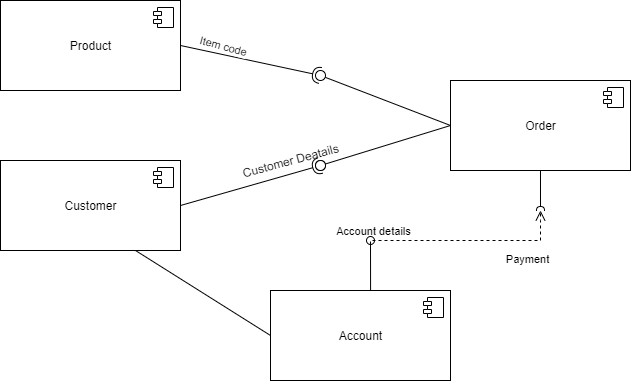

The diagram above was exported from draw.io. Its source (the exported page's mxGraphModel, read from the mxfile embedded in the PNG):
<mxGraphModel dx="1000" dy="465" grid="1" gridSize="10" guides="1" tooltips="1" connect="1" arrows="1" fold="1" page="1" pageScale="1" pageWidth="827" pageHeight="1169" math="0" shadow="0">
  <root>
    <mxCell id="0" />
    <mxCell id="1" parent="0" />
    <mxCell id="IBJ9c0Lv778ldT2U9bC8-1" value="Product" style="html=1;dropTarget=0;" vertex="1" parent="1">
      <mxGeometry x="90" y="80" width="180" height="90" as="geometry" />
    </mxCell>
    <mxCell id="IBJ9c0Lv778ldT2U9bC8-2" value="" style="shape=module;jettyWidth=8;jettyHeight=4;" vertex="1" parent="IBJ9c0Lv778ldT2U9bC8-1">
      <mxGeometry x="1" width="20" height="20" relative="1" as="geometry">
        <mxPoint x="-27" y="7" as="offset" />
      </mxGeometry>
    </mxCell>
    <mxCell id="IBJ9c0Lv778ldT2U9bC8-3" value="Customer" style="html=1;dropTarget=0;" vertex="1" parent="1">
      <mxGeometry x="90" y="240" width="180" height="90" as="geometry" />
    </mxCell>
    <mxCell id="IBJ9c0Lv778ldT2U9bC8-4" value="" style="shape=module;jettyWidth=8;jettyHeight=4;" vertex="1" parent="IBJ9c0Lv778ldT2U9bC8-3">
      <mxGeometry x="1" width="20" height="20" relative="1" as="geometry">
        <mxPoint x="-27" y="7" as="offset" />
      </mxGeometry>
    </mxCell>
    <mxCell id="IBJ9c0Lv778ldT2U9bC8-5" value="Account" style="html=1;dropTarget=0;" vertex="1" parent="1">
      <mxGeometry x="360" y="370" width="180" height="90" as="geometry" />
    </mxCell>
    <mxCell id="IBJ9c0Lv778ldT2U9bC8-6" value="" style="shape=module;jettyWidth=8;jettyHeight=4;" vertex="1" parent="IBJ9c0Lv778ldT2U9bC8-5">
      <mxGeometry x="1" width="20" height="20" relative="1" as="geometry">
        <mxPoint x="-27" y="7" as="offset" />
      </mxGeometry>
    </mxCell>
    <mxCell id="IBJ9c0Lv778ldT2U9bC8-7" value="Order" style="html=1;dropTarget=0;" vertex="1" parent="1">
      <mxGeometry x="540" y="160" width="180" height="90" as="geometry" />
    </mxCell>
    <mxCell id="IBJ9c0Lv778ldT2U9bC8-8" value="" style="shape=module;jettyWidth=8;jettyHeight=4;" vertex="1" parent="IBJ9c0Lv778ldT2U9bC8-7">
      <mxGeometry x="1" width="20" height="20" relative="1" as="geometry">
        <mxPoint x="-27" y="7" as="offset" />
      </mxGeometry>
    </mxCell>
    <mxCell id="IBJ9c0Lv778ldT2U9bC8-16" value="" style="rounded=0;orthogonalLoop=1;jettySize=auto;html=1;endArrow=none;endFill=0;sketch=0;sourcePerimeterSpacing=0;targetPerimeterSpacing=0;exitX=0;exitY=0.5;exitDx=0;exitDy=0;" edge="1" target="IBJ9c0Lv778ldT2U9bC8-18" parent="1" source="IBJ9c0Lv778ldT2U9bC8-7">
      <mxGeometry relative="1" as="geometry">
        <mxPoint x="360" y="110" as="sourcePoint" />
      </mxGeometry>
    </mxCell>
    <mxCell id="IBJ9c0Lv778ldT2U9bC8-17" value="" style="rounded=0;orthogonalLoop=1;jettySize=auto;html=1;endArrow=halfCircle;endFill=0;entryX=0.5;entryY=0.5;endSize=6;strokeWidth=1;sketch=0;exitX=1;exitY=0.5;exitDx=0;exitDy=0;" edge="1" target="IBJ9c0Lv778ldT2U9bC8-18" parent="1" source="IBJ9c0Lv778ldT2U9bC8-3">
      <mxGeometry relative="1" as="geometry">
        <mxPoint x="490" y="260" as="sourcePoint" />
      </mxGeometry>
    </mxCell>
    <mxCell id="IBJ9c0Lv778ldT2U9bC8-18" value="" style="ellipse;whiteSpace=wrap;html=1;align=center;aspect=fixed;resizable=0;points=[];outlineConnect=0;sketch=0;" vertex="1" parent="1">
      <mxGeometry x="405" y="240" width="10" height="10" as="geometry" />
    </mxCell>
    <mxCell id="IBJ9c0Lv778ldT2U9bC8-24" value="" style="ellipse;whiteSpace=wrap;html=1;align=center;aspect=fixed;resizable=0;points=[];outlineConnect=0;sketch=0;" vertex="1" parent="1">
      <mxGeometry x="405" y="240" width="10" height="10" as="geometry" />
    </mxCell>
    <mxCell id="IBJ9c0Lv778ldT2U9bC8-25" value="" style="rounded=0;orthogonalLoop=1;jettySize=auto;html=1;endArrow=none;endFill=0;sketch=0;sourcePerimeterSpacing=0;targetPerimeterSpacing=0;exitX=0;exitY=0.5;exitDx=0;exitDy=0;" edge="1" target="IBJ9c0Lv778ldT2U9bC8-27" parent="1" source="IBJ9c0Lv778ldT2U9bC8-7">
      <mxGeometry relative="1" as="geometry">
        <mxPoint x="320" y="230" as="sourcePoint" />
      </mxGeometry>
    </mxCell>
    <mxCell id="IBJ9c0Lv778ldT2U9bC8-26" value="" style="rounded=0;orthogonalLoop=1;jettySize=auto;html=1;endArrow=halfCircle;endFill=0;entryX=0.5;entryY=0.5;endSize=6;strokeWidth=1;sketch=0;exitX=1;exitY=0.5;exitDx=0;exitDy=0;" edge="1" target="IBJ9c0Lv778ldT2U9bC8-27" parent="1" source="IBJ9c0Lv778ldT2U9bC8-1">
      <mxGeometry relative="1" as="geometry">
        <mxPoint x="500" y="245" as="sourcePoint" />
      </mxGeometry>
    </mxCell>
    <mxCell id="IBJ9c0Lv778ldT2U9bC8-30" value="Item code" style="edgeLabel;html=1;align=center;verticalAlign=middle;resizable=0;points=[];rotation=15;" vertex="1" connectable="0" parent="IBJ9c0Lv778ldT2U9bC8-26">
      <mxGeometry x="-0.4181" y="9" relative="1" as="geometry">
        <mxPoint as="offset" />
      </mxGeometry>
    </mxCell>
    <mxCell id="IBJ9c0Lv778ldT2U9bC8-27" value="" style="ellipse;whiteSpace=wrap;html=1;align=center;aspect=fixed;resizable=0;points=[];outlineConnect=0;sketch=0;" vertex="1" parent="1">
      <mxGeometry x="405" y="150" width="10" height="10" as="geometry" />
    </mxCell>
    <mxCell id="IBJ9c0Lv778ldT2U9bC8-31" value="Customer Deatails" style="text;html=1;align=center;verticalAlign=middle;resizable=0;points=[];autosize=1;strokeColor=none;fillColor=none;rotation=-15;" vertex="1" parent="1">
      <mxGeometry x="325" y="230" width="110" height="20" as="geometry" />
    </mxCell>
    <mxCell id="IBJ9c0Lv778ldT2U9bC8-35" value="Account details" style="html=1;verticalAlign=bottom;labelBackgroundColor=none;startArrow=oval;startFill=0;startSize=8;endArrow=none;rounded=0;entryX=0.556;entryY=0;entryDx=0;entryDy=0;entryPerimeter=0;" edge="1" parent="1" target="IBJ9c0Lv778ldT2U9bC8-5">
      <mxGeometry x="-1" y="3" relative="1" as="geometry">
        <mxPoint x="460" y="320" as="sourcePoint" />
        <mxPoint x="490" y="270" as="targetPoint" />
      </mxGeometry>
    </mxCell>
    <mxCell id="IBJ9c0Lv778ldT2U9bC8-36" value="Payment" style="endArrow=open;startArrow=none;endFill=0;startFill=0;endSize=8;html=1;verticalAlign=bottom;dashed=1;labelBackgroundColor=none;rounded=0;edgeStyle=orthogonalEdgeStyle;" edge="1" parent="1">
      <mxGeometry x="0.5937" y="-28" width="160" relative="1" as="geometry">
        <mxPoint x="460" y="330" as="sourcePoint" />
        <mxPoint x="630" y="290" as="targetPoint" />
        <Array as="points">
          <mxPoint x="460" y="320" />
          <mxPoint x="630" y="320" />
          <mxPoint x="630" y="300" />
        </Array>
        <mxPoint as="offset" />
      </mxGeometry>
    </mxCell>
    <mxCell id="IBJ9c0Lv778ldT2U9bC8-37" value="" style="endArrow=none;html=1;endSize=12;startArrow=none;startSize=14;startFill=0;align=center;verticalAlign=bottom;endFill=0;rounded=0;entryX=0;entryY=0.5;entryDx=0;entryDy=0;exitX=0.75;exitY=1;exitDx=0;exitDy=0;" edge="1" parent="1" source="IBJ9c0Lv778ldT2U9bC8-3" target="IBJ9c0Lv778ldT2U9bC8-5">
      <mxGeometry y="3" relative="1" as="geometry">
        <mxPoint x="190" y="370" as="sourcePoint" />
        <mxPoint x="490" y="270" as="targetPoint" />
      </mxGeometry>
    </mxCell>
    <mxCell id="IBJ9c0Lv778ldT2U9bC8-38" value="" style="html=1;verticalAlign=bottom;labelBackgroundColor=none;startArrow=halfCircle;startFill=0;startSize=2;endArrow=none;rounded=0;entryX=0.5;entryY=1;entryDx=0;entryDy=0;" edge="1" parent="1" target="IBJ9c0Lv778ldT2U9bC8-7">
      <mxGeometry x="-1" y="3" relative="1" as="geometry">
        <mxPoint x="630" y="290" as="sourcePoint" />
        <mxPoint x="490" y="270" as="targetPoint" />
      </mxGeometry>
    </mxCell>
  </root>
</mxGraphModel>